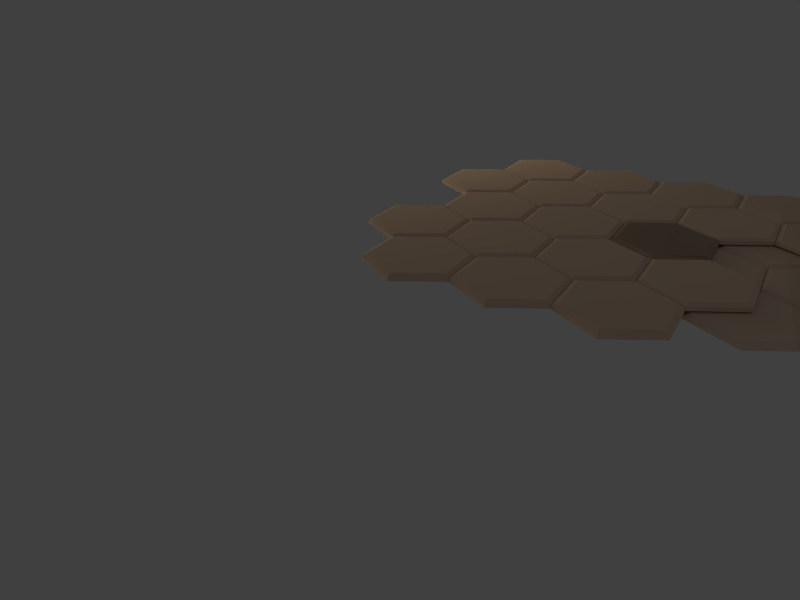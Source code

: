 # Source: Armor.blend  (saved by Blender 2.54.0; exported with 4.5.12 LTS)
import bpy
from mathutils import Matrix  # noqa: F401  (used for matrix-valued properties, if any)

bpy.ops.wm.read_factory_settings(use_empty=True)
scene = bpy.context.scene
scene.name = 'Scene'

# ---- collections
col_collection_1 = bpy.data.collections.new('Collection 1'); scene.collection.children.link(col_collection_1)
col_collection_2 = bpy.data.collections.new('Collection 2'); scene.collection.children.link(col_collection_2)
col_collection_6 = bpy.data.collections.new('Collection 6'); scene.collection.children.link(col_collection_6)
col_1x1tile = bpy.data.collections.new('1x1Tile')  # instanced only; not linked into the scene
col_2x2tile = bpy.data.collections.new('2x2Tile')  # instanced only; not linked into the scene

# ---- materials (node trees are filled in below, after node groups)
mat_ceramic = bpy.data.materials.new('Ceramic')
mat_ceramic.alpha_threshold = 0.0
mat_ceramic.use_transparent_shadow = False
mat_ceramic.diffuse_color = (0.8, 0.6006, 0.4422, 1.0)
mat_ceramic.roughness = 0.5
mat_ceramic.specular_intensity = 0.7174
mat_ceramic.line_color = (0.0, 0.0, 0.0, 1.0)

# ---- material node trees

# ---- world
world_world = bpy.data.worlds.new('World'); scene.world = world_world
world_world.color = (0.05088, 0.05088, 0.05088)
world_world.use_sun_shadow = False
world_world.sun_shadow_jitter_overblur = 0.0
world_world.cycles.sampling_method = 'MANUAL'
world_world.cycles.sample_map_resolution = 256

# ---- cameras
cam_camera_001 = bpy.data.cameras.new('Camera.001')
cam_camera_001.clip_end = 100.0
cam_camera_001.lens = 35.0
cam_camera_001.dof.focus_distance = 0.0
cam_camera_001.dof.aperture_fstop = 128.0
cam_camera = bpy.data.cameras.new('Camera')
cam_camera.clip_end = 100.0
cam_camera.lens = 30.0
cam_camera.ortho_scale = 7.314
cam_camera.dof.focus_distance = 0.0
cam_camera.dof.aperture_fstop = 128.0

# ---- lights
light_lamp_002 = bpy.data.lights.new('Lamp.002', 'AREA')
light_lamp_002.color = (0.522, 0.5232, 1.0)
light_lamp_002.transmission_factor = 0.0
light_lamp_002.cutoff_distance = 30.0
light_lamp_002.energy = 1.571
light_lamp_002.shadow_buffer_clip_start = 1.001
light_lamp_002.shadow_soft_size = 10.0
light_lamp_002.shadow_maximum_resolution = 0.006
light_lamp_002.use_absolute_resolution = True
light_lamp_002.size = 10.0
light_lamp_002.size_y = 1.0
light_lamp_002.cycles.use_multiple_importance_sampling = False
light_lamp_001 = bpy.data.lights.new('Lamp.001', 'AREA')
light_lamp_001.color = (0.6508, 0.6477, 1.0)
light_lamp_001.transmission_factor = 0.0
light_lamp_001.cutoff_distance = 30.0
light_lamp_001.energy = 3.142
light_lamp_001.shadow_buffer_clip_start = 1.001
light_lamp_001.shadow_soft_size = 10.0
light_lamp_001.shadow_maximum_resolution = 0.006
light_lamp_001.use_absolute_resolution = True
light_lamp_001.size = 10.0
light_lamp_001.size_y = 1.0
light_lamp_001.cycles.use_multiple_importance_sampling = False
light_lamp = bpy.data.lights.new('Lamp', 'AREA')
light_lamp.color = (1.0, 0.8504, 0.6187)
light_lamp.transmission_factor = 0.0
light_lamp.cutoff_distance = 30.0
light_lamp.energy = 157.1
light_lamp.shadow_buffer_clip_start = 1.001
light_lamp.shadow_soft_size = 20.0
light_lamp.shadow_maximum_resolution = 0.006
light_lamp.use_absolute_resolution = True
light_lamp.shape = 'RECTANGLE'
light_lamp.size = 20.0
light_lamp.size_y = 5.0
light_lamp.cycles.use_multiple_importance_sampling = False

# ---- meshes
me_plane = bpy.data.meshes.new('Plane')
me_plane.from_pydata([(-0.8612, -0.4972, 0.1), (-0.8612, 0.4972, 0.1), (0.8612, -0.4972, 0.1), (0.8612, 0.4972, 0.1), (0.0, -0.9944, 0.1), (0.0, 0.9944, 0.1), (-0.866, -0.5, 0.03013), (-0.866, 0.5, 0.03013), (0.866, -0.5, 0.03013), (0.866, 0.5, 0.03013), (0.0, -1.0, 0.03013), (0.0, 1.0, 0.03013), (-0.7763, -0.4482, 0.141), (-0.7763, 0.4482, 0.141), (0.7763, -0.4482, 0.141), (0.7763, 0.4482, 0.141), (0.0, -0.8963, 0.141), (0.0, 0.8963, 0.141), (0.0, 0.0, 0.1409), (0.0, 0.0, 0.0), (0.0, 0.8963, 0.0), (0.0, -0.8963, 0.0), (0.7762, 0.4482, 0.0), (0.7762, -0.4482, 0.0), (-0.7762, 0.4482, 0.0), (-0.7762, -0.4482, 0.0)], [], [(6, 0, 1, 7), (3, 2, 8, 9), (4, 0, 6, 10), (7, 1, 5, 11), (8, 2, 4, 10), (5, 3, 9, 11), (0, 4, 16, 12), (17, 5, 1, 13), (16, 4, 2, 14), (3, 5, 17, 15), (0, 12, 13, 1), (2, 3, 15, 14), (12, 18, 13), (13, 18, 17), (15, 17, 18), (14, 15, 18), (14, 18, 16), (12, 16, 18), (6, 7, 24, 25), (9, 8, 23, 22), (11, 9, 22, 20), (8, 10, 21, 23), (7, 11, 20, 24), (10, 6, 25, 21), (19, 21, 25), (23, 21, 19), (23, 19, 22), (25, 24, 19), (24, 20, 19), (22, 19, 20)])
me_plane.materials.append(mat_ceramic)
me_plane.use_remesh_preserve_volume = False
me_plane.use_remesh_preserve_attributes = False
me_plane.use_mirror_vertex_groups = False
me_plane.update()
me_cube_001 = bpy.data.meshes.new('Cube.001')
me_cube_001.from_pydata([(1.122, 1.011, -0.0379), (1.122, -0.9763, -0.0379), (-1.011, -0.9763, -0.0379), (-1.011, 1.011, -0.0379), (1.122, 1.011, 0.0), (1.122, -0.9763, 0.0), (-1.011, -0.9763, 0.0), (-1.011, 1.011, 0.0)], [], [(0, 1, 2, 3), (4, 7, 6, 5), (0, 4, 5, 1), (1, 5, 6, 2), (2, 6, 7, 3), (4, 0, 3, 7)])
me_cube_001.use_remesh_preserve_volume = False
me_cube_001.use_remesh_preserve_attributes = False
me_cube_001.use_mirror_vertex_groups = False
me_cube_001.update()

# ---- objects
ob_camera_001 = bpy.data.objects.new('Camera.001', cam_camera_001)
ob_objcerarmortile = bpy.data.objects.new('ObjCerArmorTile', me_plane)
ob_cerarmortile_018 = bpy.data.objects.new('CerArmorTile.018', None)
ob_cerarmortile_017 = bpy.data.objects.new('CerArmorTile.017', None)
ob_cerarmortile_016 = bpy.data.objects.new('CerArmorTile.016', None)
ob_cerarmortile_015 = bpy.data.objects.new('CerArmorTile.015', None)
ob_cerarmortile_014 = bpy.data.objects.new('CerArmorTile.014', None)
ob_cerarmortile_013 = bpy.data.objects.new('CerArmorTile.013', None)
ob_cerarmortile_012 = bpy.data.objects.new('CerArmorTile.012', None)
ob_cerarmortile_011 = bpy.data.objects.new('CerArmorTile.011', None)
ob_cerarmortile_010 = bpy.data.objects.new('CerArmorTile.010', None)
ob_cerarmortile_009 = bpy.data.objects.new('CerArmorTile.009', None)
ob_cerarmortile_008 = bpy.data.objects.new('CerArmorTile.008', None)
ob_cerarmortile_007 = bpy.data.objects.new('CerArmorTile.007', None)
ob_cerarmortile_006 = bpy.data.objects.new('CerArmorTile.006', None)
ob_cerarmortile_005 = bpy.data.objects.new('CerArmorTile.005', None)
ob_cerarmortile_004 = bpy.data.objects.new('CerArmorTile.004', None)
ob_cerarmortile_003 = bpy.data.objects.new('CerArmorTile.003', None)
ob_cerarmortile_002 = bpy.data.objects.new('CerArmorTile.002', None)
ob_cerarmortile_001 = bpy.data.objects.new('CerArmorTile.001', None)
ob_cerarmortile = bpy.data.objects.new('CerArmorTile', None)
ob_2x2tile_001 = bpy.data.objects.new('2x2Tile.001', None)
ob_2x2tile = bpy.data.objects.new('2x2Tile', None)
ob_cube = bpy.data.objects.new('Cube', me_cube_001)
ob_lamp_002 = bpy.data.objects.new('Lamp.002', light_lamp_002)
ob_lamp_001 = bpy.data.objects.new('Lamp.001', light_lamp_001)
ob_lamp = bpy.data.objects.new('Lamp', light_lamp)
ob_camera = bpy.data.objects.new('Camera', cam_camera)

# ---- transforms, parenting, visibility, modifiers, constraints
ob_camera_001.location = (-0.4417, -1.676, 1.631)
ob_camera_001.rotation_euler = (1.127, 8.201e-07, -1.986)
ob_camera_001.empty_display_type = 'ARROWS'
ob_camera_001.hide_viewport = True
ob_camera_001.lineart.crease_threshold = 0.0
ob_objcerarmortile.location = (3.464, 3.0, 0.0)
ob_objcerarmortile.empty_display_type = 'ARROWS'
ob_objcerarmortile.lineart.crease_threshold = 0.0
ob_cerarmortile_018.location = (2.598, 1.5, -1.863e-09)
ob_cerarmortile_018.empty_display_type = 'ARROWS'
ob_cerarmortile_018.empty_image_offset = (0.0, 0.0)
ob_cerarmortile_018.show_instancer_for_render = False
ob_cerarmortile_018.instance_type = 'COLLECTION'
ob_cerarmortile_018.lineart.crease_threshold = 0.0
ob_cerarmortile_017.location = (0.0, 0.0, 0.0)
ob_cerarmortile_017.empty_display_type = 'ARROWS'
ob_cerarmortile_017.empty_image_offset = (0.0, 0.0)
ob_cerarmortile_017.show_instancer_for_render = False
ob_cerarmortile_017.instance_type = 'COLLECTION'
ob_cerarmortile_017.lineart.crease_threshold = 0.0
ob_cerarmortile_016.location = (-4.33, 1.5, -1.863e-09)
ob_cerarmortile_016.empty_display_type = 'ARROWS'
ob_cerarmortile_016.empty_image_offset = (0.0, 0.0)
ob_cerarmortile_016.show_instancer_for_render = False
ob_cerarmortile_016.instance_type = 'COLLECTION'
ob_cerarmortile_016.lineart.crease_threshold = 0.0
ob_cerarmortile_015.location = (-4.33, -1.5, -1.863e-09)
ob_cerarmortile_015.empty_display_type = 'ARROWS'
ob_cerarmortile_015.empty_image_offset = (0.0, 0.0)
ob_cerarmortile_015.show_instancer_for_render = False
ob_cerarmortile_015.instance_type = 'COLLECTION'
ob_cerarmortile_015.lineart.crease_threshold = 0.0
ob_cerarmortile_014.location = (0.0, -3.0, -1.863e-09)
ob_cerarmortile_014.empty_display_type = 'ARROWS'
ob_cerarmortile_014.empty_image_offset = (0.0, 0.0)
ob_cerarmortile_014.show_instancer_for_render = False
ob_cerarmortile_014.instance_type = 'COLLECTION'
ob_cerarmortile_014.lineart.crease_threshold = 0.0
ob_cerarmortile_013.location = (-1.732, -3.0, -1.863e-09)
ob_cerarmortile_013.empty_display_type = 'ARROWS'
ob_cerarmortile_013.empty_image_offset = (0.0, 0.0)
ob_cerarmortile_013.show_instancer_for_render = False
ob_cerarmortile_013.instance_type = 'COLLECTION'
ob_cerarmortile_013.lineart.crease_threshold = 0.0
ob_cerarmortile_012.location = (-3.464, -3.0, -1.863e-09)
ob_cerarmortile_012.empty_display_type = 'ARROWS'
ob_cerarmortile_012.empty_image_offset = (0.0, 0.0)
ob_cerarmortile_012.show_instancer_for_render = False
ob_cerarmortile_012.instance_type = 'COLLECTION'
ob_cerarmortile_012.lineart.crease_threshold = 0.0
ob_cerarmortile_011.location = (-3.464, 0.0, -1.863e-09)
ob_cerarmortile_011.empty_display_type = 'ARROWS'
ob_cerarmortile_011.empty_image_offset = (0.0, 0.0)
ob_cerarmortile_011.show_instancer_for_render = False
ob_cerarmortile_011.instance_type = 'COLLECTION'
ob_cerarmortile_011.lineart.crease_threshold = 0.0
ob_cerarmortile_010.location = (1.732, 3.0, -1.863e-09)
ob_cerarmortile_010.empty_display_type = 'ARROWS'
ob_cerarmortile_010.empty_image_offset = (0.0, 0.0)
ob_cerarmortile_010.show_instancer_for_render = False
ob_cerarmortile_010.instance_type = 'COLLECTION'
ob_cerarmortile_010.lineart.crease_threshold = 0.0
ob_cerarmortile_009.location = (0.0, 3.0, -1.863e-09)
ob_cerarmortile_009.empty_display_type = 'ARROWS'
ob_cerarmortile_009.empty_image_offset = (0.0, 0.0)
ob_cerarmortile_009.show_instancer_for_render = False
ob_cerarmortile_009.instance_type = 'COLLECTION'
ob_cerarmortile_009.lineart.crease_threshold = 0.0
ob_cerarmortile_008.location = (-1.732, 3.0, -1.863e-09)
ob_cerarmortile_008.empty_display_type = 'ARROWS'
ob_cerarmortile_008.empty_image_offset = (0.0, 0.0)
ob_cerarmortile_008.show_instancer_for_render = False
ob_cerarmortile_008.instance_type = 'COLLECTION'
ob_cerarmortile_008.lineart.crease_threshold = 0.0
ob_cerarmortile_007.location = (-3.464, 3.0, -1.863e-09)
ob_cerarmortile_007.empty_display_type = 'ARROWS'
ob_cerarmortile_007.empty_image_offset = (0.0, 0.0)
ob_cerarmortile_007.show_instancer_for_render = False
ob_cerarmortile_007.instance_type = 'COLLECTION'
ob_cerarmortile_007.lineart.crease_threshold = 0.0
ob_cerarmortile_006.location = (-2.598, -1.5, -1.863e-09)
ob_cerarmortile_006.empty_display_type = 'ARROWS'
ob_cerarmortile_006.empty_image_offset = (0.0, 0.0)
ob_cerarmortile_006.show_instancer_for_render = False
ob_cerarmortile_006.instance_type = 'COLLECTION'
ob_cerarmortile_006.lineart.crease_threshold = 0.0
ob_cerarmortile_005.location = (-2.598, 1.5, -1.863e-09)
ob_cerarmortile_005.empty_display_type = 'ARROWS'
ob_cerarmortile_005.empty_image_offset = (0.0, 0.0)
ob_cerarmortile_005.show_instancer_for_render = False
ob_cerarmortile_005.instance_type = 'COLLECTION'
ob_cerarmortile_005.lineart.crease_threshold = 0.0
ob_cerarmortile_004.location = (-0.866, 1.5, -1.863e-09)
ob_cerarmortile_004.empty_display_type = 'ARROWS'
ob_cerarmortile_004.empty_image_offset = (0.0, 0.0)
ob_cerarmortile_004.show_instancer_for_render = False
ob_cerarmortile_004.instance_type = 'COLLECTION'
ob_cerarmortile_004.lineart.crease_threshold = 0.0
ob_cerarmortile_003.location = (0.866, -1.5, -1.863e-09)
ob_cerarmortile_003.empty_display_type = 'ARROWS'
ob_cerarmortile_003.empty_image_offset = (0.0, 0.0)
ob_cerarmortile_003.show_instancer_for_render = False
ob_cerarmortile_003.instance_type = 'COLLECTION'
ob_cerarmortile_003.lineart.crease_threshold = 0.0
ob_cerarmortile_002.location = (-1.732, 0.0, -1.863e-09)
ob_cerarmortile_002.empty_display_type = 'ARROWS'
ob_cerarmortile_002.empty_image_offset = (0.0, 0.0)
ob_cerarmortile_002.show_instancer_for_render = False
ob_cerarmortile_002.instance_type = 'COLLECTION'
ob_cerarmortile_002.lineart.crease_threshold = 0.0
ob_cerarmortile_001.location = (-0.866, -1.5, -1.863e-09)
ob_cerarmortile_001.empty_display_type = 'ARROWS'
ob_cerarmortile_001.empty_image_offset = (0.0, 0.0)
ob_cerarmortile_001.show_instancer_for_render = False
ob_cerarmortile_001.instance_type = 'COLLECTION'
ob_cerarmortile_001.lineart.crease_threshold = 0.0
ob_cerarmortile.location = (0.866, 1.5, -1.863e-09)
ob_cerarmortile.empty_display_type = 'ARROWS'
ob_cerarmortile.empty_image_offset = (0.0, 0.0)
ob_cerarmortile.show_instancer_for_render = False
ob_cerarmortile.instance_type = 'COLLECTION'
ob_cerarmortile.lineart.crease_threshold = 0.0
ob_2x2tile_001.location = (1.733, -2.002, -0.1417)
ob_2x2tile_001.empty_display_type = 'ARROWS'
ob_2x2tile_001.empty_image_offset = (0.0, 0.0)
ob_2x2tile_001.show_instancer_for_render = False
ob_2x2tile_001.instance_type = 'COLLECTION'
ob_2x2tile_001.lineart.crease_threshold = 0.0
ob_2x2tile.location = (1.734, 0.9951, -0.1417)
ob_2x2tile.empty_display_type = 'ARROWS'
ob_2x2tile.empty_image_offset = (0.0, 0.0)
ob_2x2tile.show_instancer_for_render = False
ob_2x2tile.instance_type = 'COLLECTION'
ob_2x2tile.lineart.crease_threshold = 0.0
ob_cube.location = (0.0, 0.0, -0.03)
ob_cube.scale = (3.426, 3.426, 3.426)
ob_cube.empty_display_type = 'ARROWS'
ob_cube.hide_viewport = True
ob_cube.hide_select = True
ob_cube.hide_render = True
ob_cube.lineart.crease_threshold = 0.0
ob_lamp_002.location = (3.395, -5.349, -3.239)
ob_lamp_002.rotation_euler = (0.6503, 0.05522, 1.866)
ob_lamp_002.lock_rotations_4d = False
ob_lamp_002.empty_display_type = 'ARROWS'
ob_lamp_002.color = (0.0, 0.0, 0.0, 0.0)
ob_lamp_002.hide_viewport = True
ob_lamp_002.lineart.crease_threshold = 0.0
_c = ob_lamp_002.constraints.new('TRACK_TO'); _c.name = 'TrackTo'
_c.target = ob_cube
ob_lamp_001.location = (4.356, 0.5397, 2.5)
ob_lamp_001.rotation_euler = (0.6503, 0.05522, 1.866)
ob_lamp_001.lock_rotations_4d = False
ob_lamp_001.empty_display_type = 'ARROWS'
ob_lamp_001.color = (0.0, 0.0, 0.0, 0.0)
ob_lamp_001.hide_viewport = True
ob_lamp_001.lineart.crease_threshold = 0.0
_c = ob_lamp_001.constraints.new('TRACK_TO'); _c.name = 'TrackTo'
_c.target = ob_cube
ob_lamp.location = (-5.376, 3.443, 0.4366)
ob_lamp.rotation_euler = (0.6503, 0.05522, 1.866)
ob_lamp.lock_rotations_4d = False
ob_lamp.empty_display_type = 'ARROWS'
ob_lamp.color = (0.0, 0.0, 0.0, 0.0)
ob_lamp.hide_viewport = True
ob_lamp.lineart.crease_threshold = 0.0
_c = ob_lamp.constraints.new('TRACK_TO'); _c.name = 'TrackTo'
_c.target = ob_cube
ob_camera.location = (5.354, -9.173, 4.801)
ob_camera.rotation_euler = (1.088, 0.0, 0.5585)
ob_camera.lock_rotations_4d = False
ob_camera.empty_display_type = 'ARROWS'
ob_camera.color = (0.0, 0.0, 0.0, 0.0)
ob_camera.hide_viewport = True
ob_camera.display_type = 'WIRE'
ob_camera.lineart.crease_threshold = 0.0
ob_cerarmortile_018.instance_collection = col_1x1tile
ob_cerarmortile_017.instance_collection = col_1x1tile
ob_cerarmortile_016.instance_collection = col_1x1tile
ob_cerarmortile_015.instance_collection = col_1x1tile
ob_cerarmortile_014.instance_collection = col_1x1tile
ob_cerarmortile_013.instance_collection = col_1x1tile
ob_cerarmortile_012.instance_collection = col_1x1tile
ob_cerarmortile_011.instance_collection = col_1x1tile
ob_cerarmortile_010.instance_collection = col_1x1tile
ob_cerarmortile_009.instance_collection = col_1x1tile
ob_cerarmortile_008.instance_collection = col_1x1tile
ob_cerarmortile_007.instance_collection = col_1x1tile
ob_cerarmortile_006.instance_collection = col_1x1tile
ob_cerarmortile_005.instance_collection = col_1x1tile
ob_cerarmortile_004.instance_collection = col_1x1tile
ob_cerarmortile_003.instance_collection = col_1x1tile
ob_cerarmortile_002.instance_collection = col_1x1tile
ob_cerarmortile_001.instance_collection = col_1x1tile
ob_cerarmortile.instance_collection = col_1x1tile
ob_2x2tile_001.instance_collection = col_2x2tile
ob_2x2tile.instance_collection = col_2x2tile

# ---- collection membership
col_collection_1.objects.link(ob_camera_001)
col_collection_1.objects.link(ob_objcerarmortile)
col_collection_1.objects.link(ob_cerarmortile_018)
col_collection_1.objects.link(ob_cerarmortile_017)
col_collection_1.objects.link(ob_cerarmortile_016)
col_collection_1.objects.link(ob_cerarmortile_015)
col_collection_1.objects.link(ob_cerarmortile_014)
col_collection_1.objects.link(ob_cerarmortile_013)
col_collection_1.objects.link(ob_cerarmortile_012)
col_collection_1.objects.link(ob_cerarmortile_011)
col_collection_1.objects.link(ob_cerarmortile_010)
col_collection_1.objects.link(ob_cerarmortile_009)
col_collection_1.objects.link(ob_cerarmortile_008)
col_collection_1.objects.link(ob_cerarmortile_007)
col_collection_1.objects.link(ob_cerarmortile_006)
col_collection_1.objects.link(ob_cerarmortile_005)
col_collection_1.objects.link(ob_cerarmortile_004)
col_collection_1.objects.link(ob_cerarmortile_003)
col_collection_1.objects.link(ob_cerarmortile_002)
col_collection_1.objects.link(ob_cerarmortile_001)
col_collection_1.objects.link(ob_cerarmortile)
col_collection_1.objects.link(ob_2x2tile_001)
col_collection_1.objects.link(ob_2x2tile)
col_collection_2.objects.link(ob_cube)
col_collection_6.objects.link(ob_lamp_002)
col_collection_6.objects.link(ob_lamp_001)
col_collection_6.objects.link(ob_lamp)
col_collection_6.objects.link(ob_camera)
col_1x1tile.objects.link(ob_objcerarmortile)
col_2x2tile.objects.link(ob_cerarmortile_017)
col_2x2tile.objects.link(ob_cerarmortile_004)
col_2x2tile.objects.link(ob_cerarmortile_002)
col_2x2tile.objects.link(ob_cerarmortile)

# ---- scene / render settings (as saved in the file)
scene.camera = ob_camera
scene.frame_start = 1; scene.frame_end = 250; scene.frame_set(1)
scene.render.engine = 'BLENDER_EEVEE_NEXT'
scene.render.image_settings.color_mode = 'RGB'
scene.render.image_settings.compression = 90
scene.render.resolution_x = 640
scene.render.resolution_y = 480
scene.render.dither_intensity = 0.0
scene.render.bake_margin = 2
scene.render.bake_bias = 0.0
scene.cycles.use_denoising = False
scene.cycles.samples = 10
scene.cycles.sampling_pattern = 'TABULATED_SOBOL'
scene.cycles.light_sampling_threshold = 0.0
scene.cycles.use_adaptive_sampling = False
scene.cycles.use_light_tree = False
scene.cycles.blur_glossy = 0.0
scene.cycles.volume_bounces = 1
scene.cycles.pixel_filter_type = 'GAUSSIAN'
scene.cycles.sample_clamp_indirect = 0.0
scene.view_settings.view_transform = 'Standard'
bpy.context.view_layer.update()
